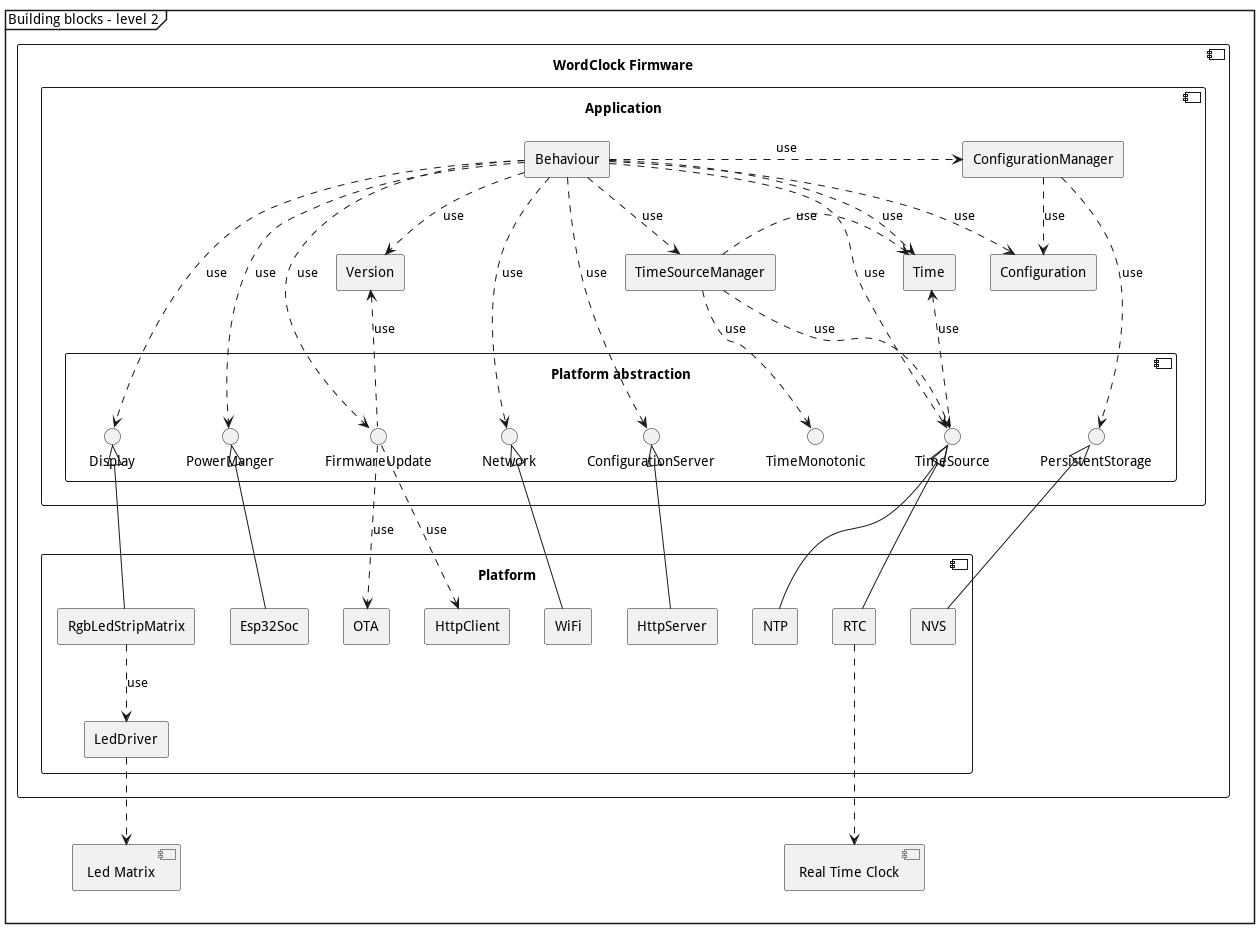

The diagram above was rendered by PlantUML. Its source (embedded in the PNG):
@startuml
mainframe Building blocks - level 2

component "WordClock Firmware" as clk_fw{
    component Application {
        rectangle Behaviour
        rectangle Configuration
        rectangle ConfigurationManager
        rectangle Version
        rectangle TimeSourceManager
        rectangle Time

        component "Platform abstraction" as pal {
            interface Display
            interface PersistentStorage
            interface PowerManger
            interface Network
            interface TimeMonotonic
            interface TimeSource
            interface FirmwareUpdate
            interface ConfigurationServer
        }
    }

    component Platform {
        rectangle Esp32Soc
        rectangle RgbLedStripMatrix
        rectangle LedDriver
        rectangle NTP
        rectangle RTC
        rectangle NVS
        rectangle WiFi
        rectangle HttpClient
        rectangle OTA
        rectangle HttpServer
    }
}

component "Real Time Clock" as Rtc
component "Led Matrix" as Led_matrix

Behaviour .> Configuration: use
Behaviour .> ConfigurationManager: use
Behaviour .> Time: use
Behaviour ..> Network: use
Behaviour ..> Display: use
Behaviour ..> Version: use
Behaviour ..> FirmwareUpdate: use
Behaviour ..> TimeSourceManager: use
Behaviour ..> TimeSource: use
Behaviour ..> ConfigurationServer: use
Behaviour ..> PowerManger: use
TimeSourceManager .> Time: use
TimeSourceManager ..> TimeMonotonic: use
TimeSourceManager ..> TimeSource: use
Time <.. TimeSource: use
ConfigurationManager ..> PersistentStorage: use
ConfigurationManager ..> Configuration: use
Version <.. FirmwareUpdate: use

Display <|-- RgbLedStripMatrix
RgbLedStripMatrix ..> LedDriver: use
PersistentStorage <|-- NVS
Network <|-- WiFi
TimeSource <|-- NTP
TimeSource <|-- RTC
ConfigurationServer <|-- HttpServer
FirmwareUpdate ..> OTA: use
FirmwareUpdate ..> HttpClient: use
PowerManger <|-- Esp32Soc

RTC ...> Rtc
LedDriver ..> Led_matrix

@enduml